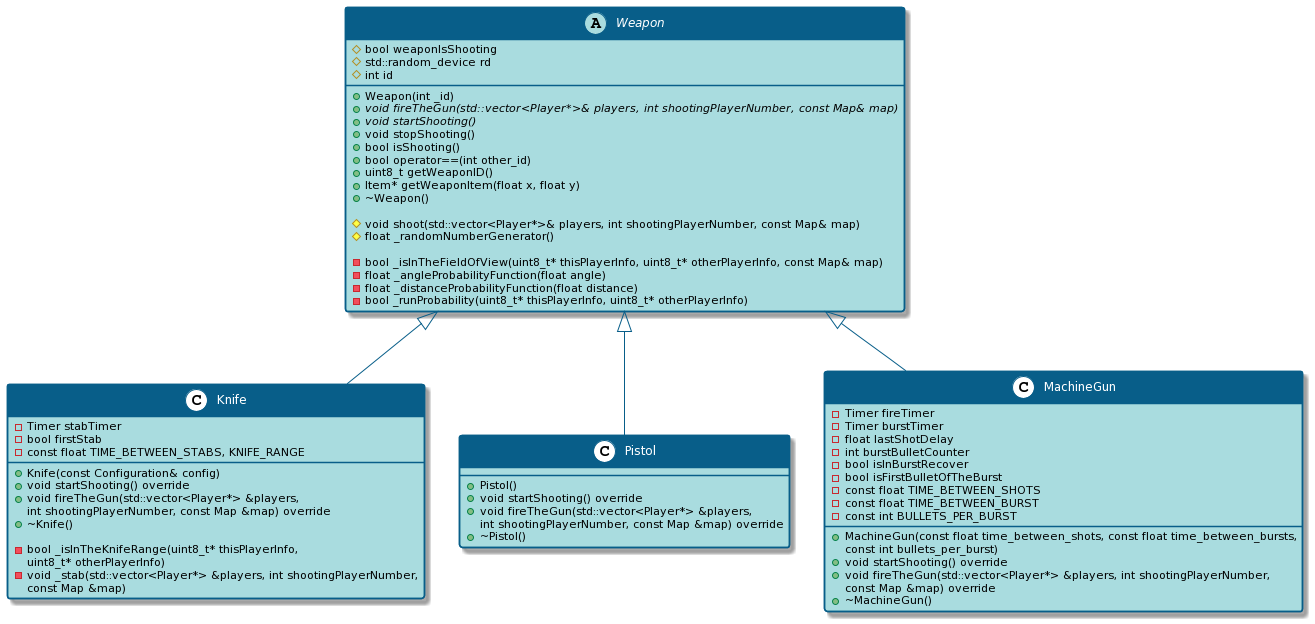

The diagram above was rendered by PlantUML. Its source (embedded in the PNG):
@startuml
skinparam roundcorner 5

skinparam FontName Laksaman

skinparam stereotypeCBackgroundColor white

skinparam class {
BackgroundColor #A9DCDF
ArrowColor #085E89
BorderColor #085E89
HeaderBackgroundColor #085E89
FontColor white
AttributeFontColor black
}


abstract class  Weapon {

#bool weaponIsShooting
#std::random_device rd
#int id

+Weapon(int _id)
+{abstract} void fireTheGun(std::vector<Player*>& players, int shootingPlayerNumber, const Map& map)
+{abstract} void startShooting()
+void stopShooting()
+bool isShooting()
+bool operator==(int other_id)
+uint8_t getWeaponID()
+Item* getWeaponItem(float x, float y)
+~Weapon()

#void shoot(std::vector<Player*>& players, int shootingPlayerNumber, const Map& map)
#float _randomNumberGenerator()

-bool _isInTheFieldOfView(uint8_t* thisPlayerInfo, uint8_t* otherPlayerInfo, const Map& map)
-float _angleProbabilityFunction(float angle)
-float _distanceProbabilityFunction(float distance)
-bool _runProbability(uint8_t* thisPlayerInfo, uint8_t* otherPlayerInfo)
}

class Knife {
-Timer stabTimer
-bool firstStab
-const float TIME_BETWEEN_STABS, KNIFE_RANGE

+Knife(const Configuration& config)
+void startShooting() override
+void fireTheGun(std::vector<Player*> &players, 
                 int shootingPlayerNumber, const Map &map) override
+~Knife()

-bool _isInTheKnifeRange(uint8_t* thisPlayerInfo, 
                         uint8_t* otherPlayerInfo)
-void _stab(std::vector<Player*> &players, int shootingPlayerNumber, 
       const Map &map)
}

class Pistol {
+Pistol()
+void startShooting() override
+void fireTheGun(std::vector<Player*> &players, 
int shootingPlayerNumber, const Map &map) override
+~Pistol()
}

class MachineGun {
-Timer fireTimer
-Timer burstTimer
-float lastShotDelay
-int burstBulletCounter
-bool isInBurstRecover
-bool isFirstBulletOfTheBurst
-const float TIME_BETWEEN_SHOTS
-const float TIME_BETWEEN_BURST
-const int BULLETS_PER_BURST

+MachineGun(const float time_between_shots, const float time_between_bursts, 
            const int bullets_per_burst)
+void startShooting() override
+void fireTheGun(std::vector<Player*> &players, int shootingPlayerNumber, 
                 const Map &map) override
+~MachineGun()


}

Weapon <|-- Knife
Weapon <|-- Pistol
Weapon <|-- MachineGun
@enduml